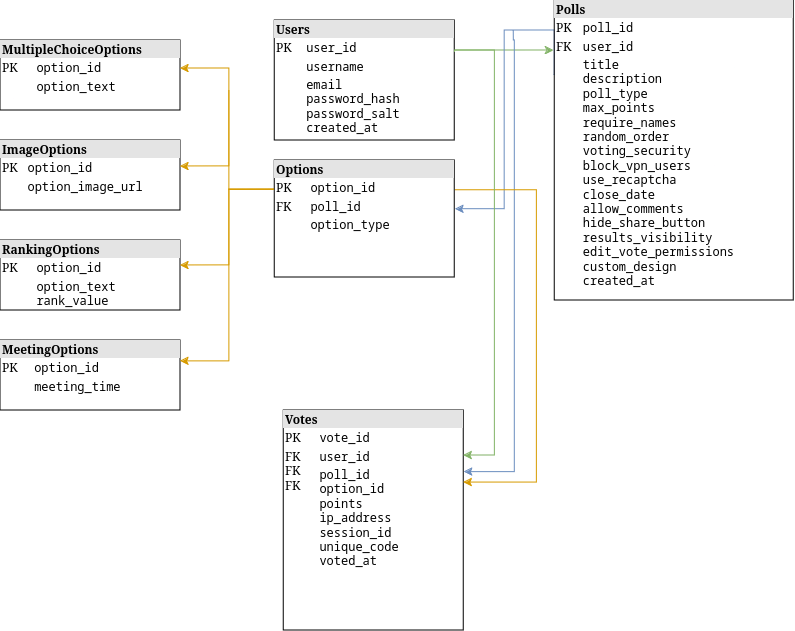

The diagram above was exported from draw.io. Its source (the exported page's mxGraphModel, read from the mxfile embedded in the PNG):
<mxGraphModel dx="1687" dy="893" grid="1" gridSize="10" guides="1" tooltips="1" connect="1" arrows="1" fold="1" page="1" pageScale="1" pageWidth="850" pageHeight="1100" math="0" shadow="0">
  <root>
    <mxCell id="0" />
    <mxCell id="1" parent="0" />
    <mxCell id="mdkeMxh21CwHikZS50By-13" style="edgeStyle=orthogonalEdgeStyle;rounded=0;orthogonalLoop=1;jettySize=auto;html=1;exitX=1;exitY=0.25;exitDx=0;exitDy=0;fillColor=#d5e8d4;strokeColor=#82b366;" edge="1" parent="1" source="mdkeMxh21CwHikZS50By-1">
      <mxGeometry relative="1" as="geometry">
        <mxPoint x="553.25" y="90" as="targetPoint" />
      </mxGeometry>
    </mxCell>
    <mxCell id="mdkeMxh21CwHikZS50By-1" value="&lt;div style=&quot;box-sizing:border-box;width:100%;background:#e4e4e4;padding:2px;&quot;&gt;&lt;strong&gt;Users&lt;/strong&gt;&lt;/div&gt;&lt;table style=&quot;width:100%;font-size:1em;&quot; cellpadding=&quot;2&quot; cellspacing=&quot;0&quot;&gt;&lt;tbody&gt;&lt;tr&gt;&lt;td&gt;PK&lt;/td&gt;&lt;td&gt;&lt;code&gt;user_id&lt;/code&gt;&lt;/td&gt;&lt;/tr&gt;&lt;tr&gt;&lt;td&gt;&lt;br&gt;&lt;/td&gt;&lt;td&gt;&lt;code&gt;username&lt;/code&gt;&lt;/td&gt;&lt;/tr&gt;&lt;tr&gt;&lt;td&gt;&lt;/td&gt;&lt;td&gt;&lt;code&gt;email&lt;br&gt;&lt;/code&gt;&lt;code&gt;password_hash&lt;br&gt;&lt;/code&gt;&lt;code&gt;password_salt&lt;/code&gt;&lt;br&gt;&lt;code&gt;created_at&lt;/code&gt;&lt;/td&gt;&lt;/tr&gt;&lt;/tbody&gt;&lt;/table&gt;" style="verticalAlign=top;align=left;overflow=fill;html=1;whiteSpace=wrap;" vertex="1" parent="1">
      <mxGeometry x="274.25" y="60" width="180" height="120" as="geometry" />
    </mxCell>
    <mxCell id="mdkeMxh21CwHikZS50By-10" style="edgeStyle=orthogonalEdgeStyle;rounded=0;orthogonalLoop=1;jettySize=auto;html=1;exitX=0;exitY=0.25;exitDx=0;exitDy=0;entryX=1.004;entryY=0.416;entryDx=0;entryDy=0;entryPerimeter=0;fillColor=#dae8fc;strokeColor=#6c8ebf;" edge="1" parent="1" source="mdkeMxh21CwHikZS50By-2" target="mdkeMxh21CwHikZS50By-5">
      <mxGeometry relative="1" as="geometry">
        <Array as="points">
          <mxPoint x="554.25" y="70" />
          <mxPoint x="504.25" y="70" />
          <mxPoint x="504.25" y="249" />
        </Array>
      </mxGeometry>
    </mxCell>
    <mxCell id="mdkeMxh21CwHikZS50By-2" value="&lt;div style=&quot;box-sizing:border-box;width:100%;background:#e4e4e4;padding:2px;&quot;&gt;&lt;strong&gt;Polls&lt;/strong&gt;&lt;/div&gt;&lt;table style=&quot;width:100%;font-size:1em;&quot; cellpadding=&quot;2&quot; cellspacing=&quot;0&quot;&gt;&lt;tbody&gt;&lt;tr&gt;&lt;td&gt;PK&lt;/td&gt;&lt;td&gt;&lt;code&gt;poll_id&lt;/code&gt;&lt;/td&gt;&lt;/tr&gt;&lt;tr&gt;&lt;td&gt;FK&lt;br&gt;&lt;/td&gt;&lt;td&gt;&lt;code&gt;user_id&lt;/code&gt;&lt;/td&gt;&lt;/tr&gt;&lt;tr&gt;&lt;td&gt;&lt;/td&gt;&lt;td&gt;&lt;code&gt;title&lt;/code&gt;&lt;br&gt;&lt;code&gt;description&lt;/code&gt;&lt;code&gt;&lt;br&gt;poll_type&lt;br&gt;&lt;/code&gt;&lt;code&gt;max_points&lt;br&gt;&lt;/code&gt;&lt;code&gt;require_names&lt;br&gt;&lt;/code&gt;&lt;code&gt;random_order&lt;br&gt;&lt;/code&gt;&lt;code&gt;voting_security&lt;br&gt;&lt;/code&gt;&lt;code&gt;block_vpn_users&lt;br&gt;&lt;/code&gt;&lt;code&gt;use_recaptcha&lt;br&gt;&lt;/code&gt;&lt;code&gt;close_date&lt;br&gt;&lt;/code&gt;&lt;code&gt;allow_comments&lt;br&gt;&lt;/code&gt;&lt;code&gt;hide_share_button&lt;br&gt;&lt;/code&gt;&lt;code&gt;results_visibility&lt;br&gt;&lt;/code&gt;&lt;code&gt;edit_vote_permissions&lt;br&gt;&lt;/code&gt;&lt;code&gt;custom_design&lt;br&gt;&lt;/code&gt;&lt;code&gt;created_at&lt;/code&gt;&lt;/td&gt;&lt;/tr&gt;&lt;/tbody&gt;&lt;/table&gt;" style="verticalAlign=top;align=left;overflow=fill;html=1;whiteSpace=wrap;" vertex="1" parent="1">
      <mxGeometry x="554.25" y="40" width="239" height="300" as="geometry" />
    </mxCell>
    <mxCell id="mdkeMxh21CwHikZS50By-8" style="edgeStyle=orthogonalEdgeStyle;rounded=0;orthogonalLoop=1;jettySize=auto;html=1;exitX=0;exitY=0.25;exitDx=0;exitDy=0;fillColor=#ffe6cc;strokeColor=#d79b00;" edge="1" parent="1" source="mdkeMxh21CwHikZS50By-5">
      <mxGeometry relative="1" as="geometry">
        <mxPoint x="274" y="229.75" as="targetPoint" />
      </mxGeometry>
    </mxCell>
    <mxCell id="mdkeMxh21CwHikZS50By-6" value="&lt;div style=&quot;box-sizing:border-box;width:100%;background:#e4e4e4;padding:2px;&quot;&gt;&lt;strong&gt;Votes&lt;/strong&gt;&lt;/div&gt;&lt;table style=&quot;width:100%;font-size:1em;&quot; cellpadding=&quot;2&quot; cellspacing=&quot;0&quot;&gt;&lt;tbody&gt;&lt;tr&gt;&lt;td&gt;PK&lt;/td&gt;&lt;td&gt;&lt;code&gt;vote_id&lt;/code&gt;&lt;/td&gt;&lt;/tr&gt;&lt;tr&gt;&lt;td&gt;&lt;br&gt;&lt;/td&gt;&lt;td&gt;&lt;code&gt;user_id&lt;/code&gt;&lt;/td&gt;&lt;/tr&gt;&lt;tr&gt;&lt;td&gt;&lt;br&gt;&lt;/td&gt;&lt;td&gt;&lt;code&gt;poll_id&lt;/code&gt;&lt;br&gt;&lt;code&gt;option_id&lt;br&gt;&lt;/code&gt;&lt;code&gt;points&lt;br&gt;&lt;/code&gt;&lt;code&gt;ip_address&lt;br&gt;&lt;/code&gt;&lt;code&gt;session_id&lt;br&gt;&lt;/code&gt;&lt;code&gt;unique_code&lt;br&gt;&lt;/code&gt;&lt;code&gt;voted_a&lt;/code&gt;&lt;code&gt;t&lt;br&gt;&lt;/code&gt;&lt;/td&gt;&lt;/tr&gt;&lt;/tbody&gt;&lt;/table&gt;" style="verticalAlign=top;align=left;overflow=fill;html=1;whiteSpace=wrap;" vertex="1" parent="1">
      <mxGeometry x="283.25" y="450" width="180" height="220" as="geometry" />
    </mxCell>
    <mxCell id="mdkeMxh21CwHikZS50By-7" value="&lt;div&gt;FK&lt;br&gt;FK&lt;br&gt;FK&lt;br&gt;&lt;/div&gt;" style="text;strokeColor=none;fillColor=none;align=left;verticalAlign=top;spacingLeft=4;spacingRight=4;overflow=hidden;rotatable=0;points=[[0,0.5],[1,0.5]];portConstraint=eastwest;whiteSpace=wrap;html=1;" vertex="1" parent="1">
      <mxGeometry x="279.25" y="482" width="30" height="60" as="geometry" />
    </mxCell>
    <mxCell id="mdkeMxh21CwHikZS50By-14" style="edgeStyle=orthogonalEdgeStyle;rounded=0;orthogonalLoop=1;jettySize=auto;html=1;entryX=1.002;entryY=0.28;entryDx=0;entryDy=0;entryPerimeter=0;fillColor=#dae8fc;strokeColor=#6c8ebf;" edge="1" parent="1" target="mdkeMxh21CwHikZS50By-6">
      <mxGeometry relative="1" as="geometry">
        <mxPoint x="513.25" y="70" as="sourcePoint" />
        <mxPoint x="473.25" y="511.91999999999985" as="targetPoint" />
        <Array as="points">
          <mxPoint x="513.25" y="80" />
          <mxPoint x="514.25" y="80" />
          <mxPoint x="514.25" y="512" />
        </Array>
      </mxGeometry>
    </mxCell>
    <mxCell id="mdkeMxh21CwHikZS50By-20" style="edgeStyle=orthogonalEdgeStyle;rounded=0;orthogonalLoop=1;jettySize=auto;html=1;exitX=1.001;exitY=0.254;exitDx=0;exitDy=0;exitPerimeter=0;fillColor=#ffe6cc;strokeColor=#d79b00;" edge="1" parent="1" source="mdkeMxh21CwHikZS50By-5">
      <mxGeometry relative="1" as="geometry">
        <mxPoint x="454.43" y="225.272" as="sourcePoint" />
        <mxPoint x="463.25" y="522" as="targetPoint" />
        <Array as="points">
          <mxPoint x="536.25" y="230" />
          <mxPoint x="536.25" y="522" />
        </Array>
      </mxGeometry>
    </mxCell>
    <mxCell id="mdkeMxh21CwHikZS50By-22" style="edgeStyle=orthogonalEdgeStyle;rounded=0;orthogonalLoop=1;jettySize=auto;html=1;exitX=1.001;exitY=0.263;exitDx=0;exitDy=0;exitPerimeter=0;fillColor=#d5e8d4;strokeColor=#82b366;" edge="1" parent="1" source="mdkeMxh21CwHikZS50By-1">
      <mxGeometry relative="1" as="geometry">
        <mxPoint x="454.25" y="198" as="sourcePoint" />
        <mxPoint x="463.25" y="495" as="targetPoint" />
        <Array as="points">
          <mxPoint x="454.25" y="90" />
          <mxPoint x="494.25" y="90" />
          <mxPoint x="494.25" y="495" />
        </Array>
      </mxGeometry>
    </mxCell>
    <mxCell id="mdkeMxh21CwHikZS50By-23" value="&lt;div style=&quot;box-sizing:border-box;width:100%;background:#e4e4e4;padding:2px;&quot;&gt;&lt;strong&gt;MultipleChoiceOptions&lt;/strong&gt;&lt;/div&gt;&lt;table style=&quot;width:100%;font-size:1em;&quot; cellpadding=&quot;2&quot; cellspacing=&quot;0&quot;&gt;&lt;tbody&gt;&lt;tr&gt;&lt;td&gt;PK&lt;/td&gt;&lt;td&gt;&lt;code&gt;option_id&lt;/code&gt;&lt;/td&gt;&lt;/tr&gt;&lt;tr&gt;&lt;td&gt;&lt;br&gt;&lt;/td&gt;&lt;td&gt;&lt;code&gt;option_text&lt;/code&gt;&lt;/td&gt;&lt;/tr&gt;&lt;tr&gt;&lt;td&gt;&lt;/td&gt;&lt;td&gt;&lt;br&gt;&lt;br&gt;&lt;/td&gt;&lt;/tr&gt;&lt;/tbody&gt;&lt;/table&gt;" style="verticalAlign=top;align=left;overflow=fill;html=1;whiteSpace=wrap;" vertex="1" parent="1">
      <mxGeometry y="80" width="180" height="70" as="geometry" />
    </mxCell>
    <mxCell id="mdkeMxh21CwHikZS50By-24" value="&lt;div style=&quot;box-sizing:border-box;width:100%;background:#e4e4e4;padding:2px;&quot;&gt;&lt;strong&gt;ImageOptions&lt;/strong&gt;&lt;/div&gt;&lt;table style=&quot;width:100%;font-size:1em;&quot; cellpadding=&quot;2&quot; cellspacing=&quot;0&quot;&gt;&lt;tbody&gt;&lt;tr&gt;&lt;td&gt;PK&lt;/td&gt;&lt;td&gt;&lt;code&gt;option_id&lt;/code&gt;&lt;/td&gt;&lt;/tr&gt;&lt;tr&gt;&lt;td&gt;&lt;br&gt;&lt;/td&gt;&lt;td&gt;&lt;code&gt;option_image_url&lt;/code&gt;&lt;/td&gt;&lt;/tr&gt;&lt;tr&gt;&lt;td&gt;&lt;/td&gt;&lt;td&gt;&lt;br&gt;&lt;br&gt;&lt;/td&gt;&lt;/tr&gt;&lt;/tbody&gt;&lt;/table&gt;" style="verticalAlign=top;align=left;overflow=fill;html=1;whiteSpace=wrap;" vertex="1" parent="1">
      <mxGeometry y="180" width="180" height="70" as="geometry" />
    </mxCell>
    <mxCell id="mdkeMxh21CwHikZS50By-25" value="&lt;div style=&quot;box-sizing:border-box;width:100%;background:#e4e4e4;padding:2px;&quot;&gt;&lt;strong&gt;RankingOptions&lt;/strong&gt;&lt;/div&gt;&lt;table style=&quot;width:100%;font-size:1em;&quot; cellpadding=&quot;2&quot; cellspacing=&quot;0&quot;&gt;&lt;tbody&gt;&lt;tr&gt;&lt;td&gt;PK&lt;/td&gt;&lt;td&gt;&lt;code&gt;option_id&lt;/code&gt;&lt;/td&gt;&lt;/tr&gt;&lt;tr&gt;&lt;td&gt;&lt;br&gt;&lt;/td&gt;&lt;td&gt;&lt;code&gt;option_text&lt;br&gt;&lt;/code&gt;&lt;code&gt;rank_value&lt;/code&gt;&lt;/td&gt;&lt;/tr&gt;&lt;tr&gt;&lt;td&gt;&lt;/td&gt;&lt;td&gt;&lt;br&gt;&lt;br&gt;&lt;/td&gt;&lt;/tr&gt;&lt;/tbody&gt;&lt;/table&gt;" style="verticalAlign=top;align=left;overflow=fill;html=1;whiteSpace=wrap;" vertex="1" parent="1">
      <mxGeometry y="280" width="180" height="70" as="geometry" />
    </mxCell>
    <mxCell id="mdkeMxh21CwHikZS50By-26" value="&lt;div style=&quot;box-sizing:border-box;width:100%;background:#e4e4e4;padding:2px;&quot;&gt;&lt;strong&gt;MeetingOptions&lt;/strong&gt;&lt;/div&gt;&lt;table style=&quot;width:100%;font-size:1em;&quot; cellpadding=&quot;2&quot; cellspacing=&quot;0&quot;&gt;&lt;tbody&gt;&lt;tr&gt;&lt;td&gt;PK&lt;/td&gt;&lt;td&gt;&lt;code&gt;option_id&lt;/code&gt;&lt;/td&gt;&lt;/tr&gt;&lt;tr&gt;&lt;td&gt;&lt;br&gt;&lt;/td&gt;&lt;td&gt;&lt;code&gt;meeting_time&lt;/code&gt;&lt;/td&gt;&lt;/tr&gt;&lt;tr&gt;&lt;td&gt;&lt;/td&gt;&lt;td&gt;&lt;br&gt;&lt;br&gt;&lt;/td&gt;&lt;/tr&gt;&lt;/tbody&gt;&lt;/table&gt;" style="verticalAlign=top;align=left;overflow=fill;html=1;whiteSpace=wrap;" vertex="1" parent="1">
      <mxGeometry y="380" width="180" height="70" as="geometry" />
    </mxCell>
    <mxCell id="mdkeMxh21CwHikZS50By-27" style="edgeStyle=orthogonalEdgeStyle;rounded=0;orthogonalLoop=1;jettySize=auto;html=1;fillColor=#ffe6cc;strokeColor=#d79b00;entryX=1;entryY=0.4;entryDx=0;entryDy=0;entryPerimeter=0;exitX=0;exitY=0.25;exitDx=0;exitDy=0;" edge="1" parent="1" source="mdkeMxh21CwHikZS50By-5" target="mdkeMxh21CwHikZS50By-23">
      <mxGeometry relative="1" as="geometry">
        <mxPoint x="234.98000000000002" y="230" as="sourcePoint" />
        <mxPoint x="220" y="310" as="targetPoint" />
        <Array as="points">
          <mxPoint x="229" y="229" />
          <mxPoint x="229" y="108" />
        </Array>
      </mxGeometry>
    </mxCell>
    <mxCell id="mdkeMxh21CwHikZS50By-35" style="edgeStyle=orthogonalEdgeStyle;rounded=0;orthogonalLoop=1;jettySize=auto;html=1;fillColor=#ffe6cc;strokeColor=#d79b00;" edge="1" parent="1" source="mdkeMxh21CwHikZS50By-5">
      <mxGeometry relative="1" as="geometry">
        <mxPoint x="274" y="239" as="sourcePoint" />
        <mxPoint x="180" y="400.86540540540545" as="targetPoint" />
        <Array as="points">
          <mxPoint x="229" y="229" />
          <mxPoint x="229" y="401" />
        </Array>
      </mxGeometry>
    </mxCell>
    <mxCell id="mdkeMxh21CwHikZS50By-42" value="" style="edgeStyle=orthogonalEdgeStyle;rounded=0;orthogonalLoop=1;jettySize=auto;html=1;fillColor=#ffe6cc;strokeColor=#d79b00;" edge="1" parent="1" target="mdkeMxh21CwHikZS50By-5">
      <mxGeometry relative="1" as="geometry">
        <mxPoint x="274" y="239" as="sourcePoint" />
        <mxPoint x="180" y="400.86540540540545" as="targetPoint" />
        <Array as="points">
          <mxPoint x="280" y="239" />
          <mxPoint x="280" y="229" />
        </Array>
      </mxGeometry>
    </mxCell>
    <mxCell id="mdkeMxh21CwHikZS50By-5" value="&lt;div style=&quot;box-sizing:border-box;width:100%;background:#e4e4e4;padding:2px;&quot;&gt;&lt;strong&gt;Options&lt;/strong&gt;&lt;/div&gt;&lt;table style=&quot;width:100%;font-size:1em;&quot; cellpadding=&quot;2&quot; cellspacing=&quot;0&quot;&gt;&lt;tbody&gt;&lt;tr&gt;&lt;td&gt;PK&lt;/td&gt;&lt;td&gt;&lt;code&gt;option_id&lt;/code&gt;&lt;/td&gt;&lt;/tr&gt;&lt;tr&gt;&lt;td&gt;FK&lt;br&gt;&lt;/td&gt;&lt;td&gt;&lt;code&gt;poll_id&lt;/code&gt;&lt;/td&gt;&lt;/tr&gt;&lt;tr&gt;&lt;td&gt;&lt;/td&gt;&lt;td&gt;&lt;code&gt;option_type&lt;/code&gt;&lt;/td&gt;&lt;/tr&gt;&lt;/tbody&gt;&lt;/table&gt;" style="verticalAlign=top;align=left;overflow=fill;html=1;whiteSpace=wrap;" vertex="1" parent="1">
      <mxGeometry x="274.25" y="200" width="180" height="117" as="geometry" />
    </mxCell>
    <mxCell id="mdkeMxh21CwHikZS50By-44" style="edgeStyle=orthogonalEdgeStyle;rounded=0;orthogonalLoop=1;jettySize=auto;html=1;fillColor=#ffe6cc;strokeColor=#d79b00;exitX=0;exitY=0.25;exitDx=0;exitDy=0;" edge="1" parent="1" source="mdkeMxh21CwHikZS50By-5">
      <mxGeometry relative="1" as="geometry">
        <mxPoint x="274" y="133.06" as="sourcePoint" />
        <mxPoint x="180" y="304.92540540540546" as="targetPoint" />
        <Array as="points">
          <mxPoint x="229" y="229" />
          <mxPoint x="229" y="305" />
        </Array>
      </mxGeometry>
    </mxCell>
    <mxCell id="mdkeMxh21CwHikZS50By-45" style="edgeStyle=orthogonalEdgeStyle;rounded=0;orthogonalLoop=1;jettySize=auto;html=1;fillColor=#ffe6cc;strokeColor=#d79b00;" edge="1" parent="1">
      <mxGeometry relative="1" as="geometry">
        <mxPoint x="229" y="130" as="sourcePoint" />
        <mxPoint x="180" y="205.92540540540546" as="targetPoint" />
        <Array as="points">
          <mxPoint x="229" y="130" />
          <mxPoint x="229" y="206" />
        </Array>
      </mxGeometry>
    </mxCell>
  </root>
</mxGraphModel>